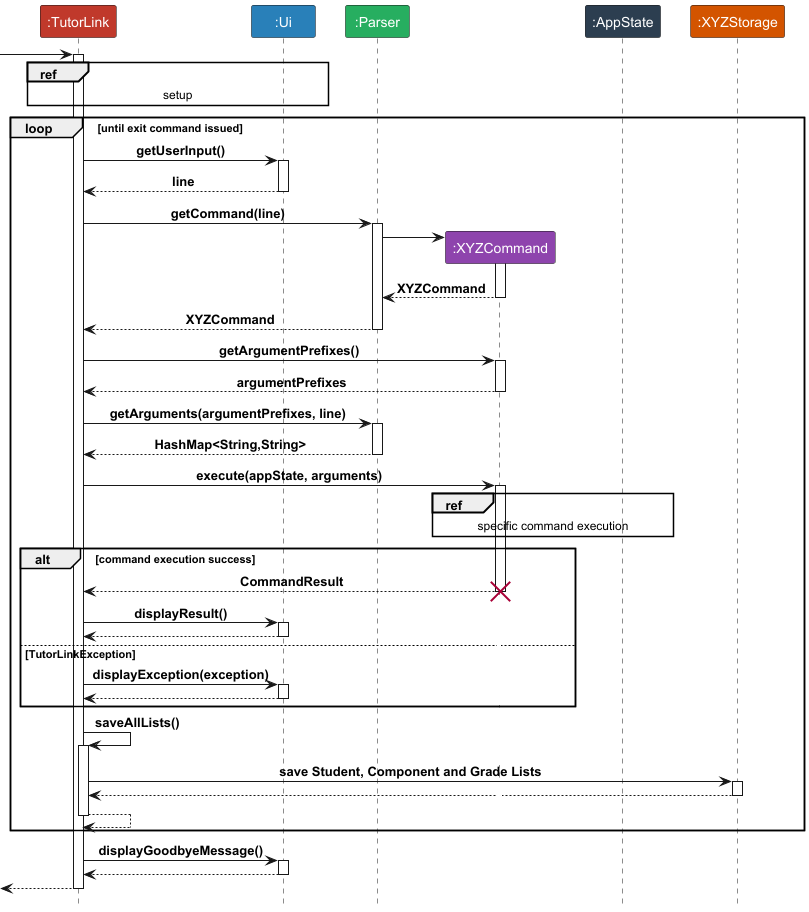

The diagram above was rendered by PlantUML. Its source (embedded in the PNG):
@startuml
!include Style.puml
participant ":TutorLink" as TL LOGIC_COLOR_5
participant ":Ui" as UI LOGIC_COLOR_6
participant ":Parser" as P LOGIC_COLOR_7
participant ":XYZCommand" as C LOGIC_COLOR_3
participant ":AppState" as A LOGIC_COLOR_2
participant ":XYZStorage" as S LOGIC_COLOR_4
[->TL
activate TL
ref over TL, UI : setup
loop until exit command issued
    TL -> UI: getUserInput()
    activate UI
    TL <-- UI: line
    deactivate UI
    TL -> P : getCommand(line)
    activate P
    create C
    P -> C
    activate C
    P <-- C : XYZCommand
    deactivate C
    TL <-- P: XYZCommand
    deactivate P
    TL -> C : getArgumentPrefixes()
    activate C
    TL <-- C : argumentPrefixes
    deactivate C
    TL -> P: getArguments(argumentPrefixes, line)
    activate P
    TL <-- P : HashMap<String,String>
    deactivate P
    TL -> C : execute(appState, arguments)
    activate C
    ref over C, A : specific command execution
    alt command execution success
        TL <-- C : CommandResult
        deactivate C
        destroy C
        TL -> UI : displayResult()
        activate UI
        TL <-- UI
        deactivate UI
    else TutorLinkException
        TL -> UI : displayException(exception)
        activate UI
        TL <-- UI
        deactivate UI
    end
    TL -> TL : saveAllLists()
    activate TL
    TL -> S : save Student, Component and Grade Lists
    activate S
    TL <-- S
    deactivate S
    TL --> TL
    deactivate TL
end
TL->UI: displayGoodbyeMessage()
activate UI
TL <-- UI
deactivate UI
[<--TL
deactivate TL
@enduml